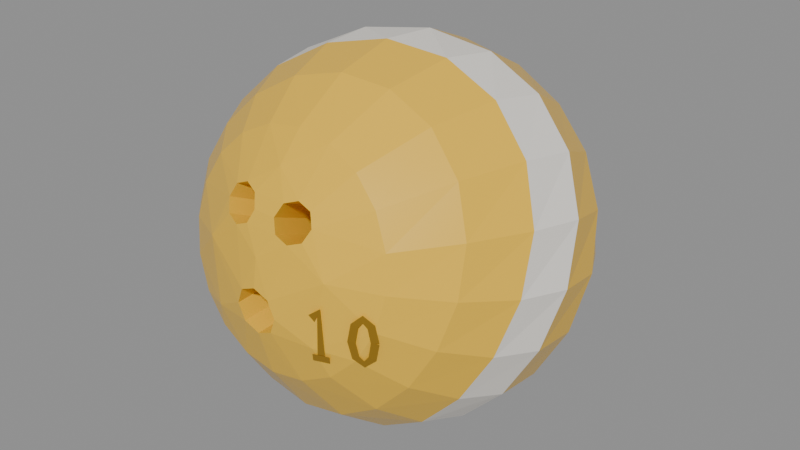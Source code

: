 # Source: cozy_bowling_ball_10lb.blend  (saved by Blender 5.2.45; exported with 4.5.12 LTS)
import bpy
from mathutils import Matrix  # noqa: F401  (used for matrix-valued properties, if any)

bpy.ops.wm.read_factory_settings(use_empty=True)
scene = bpy.context.scene
scene.name = 'Scene'

# ---- materials (node trees are filled in below, after node groups)
mat_bowling_ball_sunflower = bpy.data.materials.new('Bowling_Ball_Sunflower')
mat_bowling_ball_sunflower.diffuse_color = (0.8879, 0.5333, 0.03955, 1.0)
mat_bowling_cream_pearl = bpy.data.materials.new('Bowling_Cream_Pearl')
mat_bowling_cream_pearl.diffuse_color = (0.9047, 0.8632, 0.7913, 1.0)
mat_bowling_gold_brass = bpy.data.materials.new('Bowling_Gold_Brass')
mat_bowling_gold_brass.diffuse_color = (0.6867, 0.3813, 0.03955, 1.0)

# ---- material node trees
mat_bowling_ball_sunflower.use_nodes = True; mat_bowling_ball_sunflower.node_tree.nodes.clear()
_N = mat_bowling_ball_sunflower.node_tree.nodes; _L = mat_bowling_ball_sunflower.node_tree.links
n0 = _N.new('ShaderNodeBsdfPrincipled'); n0.name = 'Principled BSDF'; n0.location = (-200, 100)
n0.inputs[0].default_value = (0.8879, 0.5333, 0.03955, 1.0)
n0.inputs[2].default_value = 0.25
n0.inputs[10].default_value = 0.005
n1 = _N.new('ShaderNodeOutputMaterial'); n1.name = 'Material Output'; n1.location = (200, 100)
_L.new(n0.outputs[0], n1.inputs[0])
n1.is_active_output = True
mat_bowling_cream_pearl.use_nodes = True; mat_bowling_cream_pearl.node_tree.nodes.clear()
_N = mat_bowling_cream_pearl.node_tree.nodes; _L = mat_bowling_cream_pearl.node_tree.links
n0 = _N.new('ShaderNodeBsdfPrincipled'); n0.name = 'Principled BSDF'; n0.location = (-200, 100)
n0.inputs[0].default_value = (0.9047, 0.8632, 0.7913, 1.0)
n0.inputs[2].default_value = 0.4
n0.inputs[10].default_value = 0.005
n1 = _N.new('ShaderNodeOutputMaterial'); n1.name = 'Material Output'; n1.location = (200, 100)
_L.new(n0.outputs[0], n1.inputs[0])
n1.is_active_output = True
mat_bowling_gold_brass.use_nodes = True; mat_bowling_gold_brass.node_tree.nodes.clear()
_N = mat_bowling_gold_brass.node_tree.nodes; _L = mat_bowling_gold_brass.node_tree.links
n0 = _N.new('ShaderNodeBsdfPrincipled'); n0.name = 'Principled BSDF'; n0.location = (-200, 100)
n0.inputs[0].default_value = (0.6867, 0.3813, 0.03955, 1.0)
n0.inputs[1].default_value = 0.85
n0.inputs[2].default_value = 0.28
n0.inputs[10].default_value = 0.005
n1 = _N.new('ShaderNodeOutputMaterial'); n1.name = 'Material Output'; n1.location = (200, 100)
_L.new(n0.outputs[0], n1.inputs[0])
n1.is_active_output = True

# ---- meshes
me_ball_10lb_mesh = bpy.data.meshes.new('Ball_10lb_Mesh')
me_ball_10lb_mesh.from_pydata([(0.06377, -0.08586, 0.01825), (0.06065, -0.08176, 0.03753), (0.05159, -0.07807, 0.05492), (0.03749, -0.07513, 0.06872), (0.01971, -0.07325, 0.07758), (3.905e-18, -0.0726, 0.08063), (-0.01971, -0.07325, 0.07758), (-0.03749, -0.07513, 0.06872), (-0.05159, -0.07807, 0.05492), (-0.06065, -0.08176, 0.03753), (-0.06377, -0.08586, 0.01825), (-0.06065, -0.08996, -0.001027), (-0.05159, -0.09365, -0.01842), (-0.03749, -0.09659, -0.03222), (-0.01971, -0.09847, -0.04108), (-1.172e-17, -0.09912, -0.04413), (0.01971, -0.09847, -0.04108), (0.03749, -0.09659, -0.03222), (0.05159, -0.09365, -0.01842), (0.06065, -0.08996, -0.001027), (-0.0065, -0.09853, 0.04497), (-0.009575, -0.09487, 0.05178), (-0.017, -0.09233, 0.05439), (-0.02442, -0.09245, 0.05127), (-0.0275, -0.09517, 0.04425), (-0.02442, -0.09886, 0.03745), (-0.017, -0.1013, 0.03483), (-0.009575, -0.1012, 0.03794), (0.0275, -0.09517, 0.04425), (0.02442, -0.09245, 0.05127), (0.017, -0.09233, 0.05439), (0.009575, -0.09487, 0.05178), (0.0065, -0.09853, 0.04497), (0.009575, -0.1012, 0.03794), (0.017, -0.1013, 0.03483), (0.02442, -0.09886, 0.03745), (0.0125, -0.1077, -0.004201), (0.008839, -0.108, 0.004906), (7.654e-19, -0.1082, 0.008676), (-0.008839, -0.108, 0.004906), (-0.0125, -0.1077, -0.004201), (-0.008839, -0.1073, -0.01332), (-2.296e-18, -0.1071, -0.0171), (0.008839, -0.1073, -0.01332), (0.0, -0.1057, 0.02451), (-0.038, -0.09941, 0.02113), (0.038, -0.09941, 0.02113), (0.0, -0.08655, 0.06543), (-0.032, -0.1026, -0.015), (0.032, -0.1026, -0.015), (0.002901, -0.04468, 0.02024), (-0.0001745, -0.04101, 0.02705), (-0.007599, -0.03848, 0.02965), (-0.01502, -0.0386, 0.02653), (-0.0181, -0.04132, 0.01952), (-0.01502, -0.04501, 0.01272), (-0.007599, -0.04749, 0.0101), (-0.0001745, -0.04735, 0.01321), (0.0181, -0.04132, 0.01952), (0.01502, -0.0386, 0.02653), (0.007599, -0.03848, 0.02965), (0.0001745, -0.04101, 0.02705), (-0.002901, -0.04468, 0.02024), (0.0001745, -0.04735, 0.01321), (0.007599, -0.04749, 0.0101), (0.01502, -0.04501, 0.01272), (0.0125, -0.03974, -0.001665), (0.008839, -0.04008, 0.007442), (7.654e-19, -0.0402, 0.01121), (-0.008839, -0.04008, 0.007442), (-0.0125, -0.03974, -0.001665), (-0.008839, -0.03936, -0.01078), (-2.296e-18, -0.03919, -0.01456), (0.008839, -0.03936, -0.01078), (0.08758, -0.06264, 0.01331), (0.08528, -0.054, 0.0398), (0.07385, -0.04621, 0.06468), (0.05393, -0.04121, 0.08465), (0.02805, -0.04018, 0.0968), (5.418e-18, -0.04304, 0.0996), (-0.0264, -0.04852, 0.09339), (-0.04861, -0.05479, 0.08004), (-0.0658, -0.06031, 0.06169), (-0.07792, -0.06432, 0.03955), (-0.08424, -0.06689, 0.01422), (-0.08305, -0.0686, -0.013), (-0.07286, -0.0702, -0.0392), (-0.05387, -0.07222, -0.06046), (-0.02836, -0.07474, -0.07336), (-1.664e-17, -0.07724, -0.0762), (0.02737, -0.0788, -0.06938), (0.05091, -0.0785, -0.05495), (0.06923, -0.07571, -0.03533), (0.08175, -0.07028, -0.01222), (0.103, -0.03336, 0.007091), (0.09977, -0.02037, 0.03747), (0.08588, -0.008982, 0.0657), (0.06259, -0.002494, 0.0886), (0.03269, -0.002676, 0.1034), (6.359e-18, -0.009144, 0.1081), (-0.03113, -0.01947, 0.1021), (-0.05731, -0.03017, 0.08705), (-0.07746, -0.03823, 0.06566), (-0.0918, -0.04227, 0.03948), (-0.09937, -0.04261, 0.009057), (-0.09771, -0.04073, -0.0238), (-0.08513, -0.03874, -0.055), (-0.06255, -0.03864, -0.0798), (-0.03291, -0.04134, -0.09476), (-1.941e-17, -0.04615, -0.09819), (0.03212, -0.05097, -0.09024), (0.05996, -0.05332, -0.07304), (0.08162, -0.05137, -0.04971), (0.09636, -0.04447, -0.02256), (0.1085, -0.0007763, 0.000165), (0.1029, 0.01469, 0.03106), (0.08694, 0.02775, 0.05868), (0.06298, 0.03469, 0.08125), (0.0333, 0.03375, 0.09759), (6.641e-18, 0.02537, 0.1055), (-0.0334, 0.01222, 0.1025), (-0.06271, -0.001369, 0.08853), (-0.08548, -0.01123, 0.06588), (-0.1009, -0.01523, 0.03677), (-0.1076, -0.01369, 0.002909), (-0.1032, -0.008802, -0.0324), (-0.08743, -0.00382, -0.06413), (-0.06302, -0.001807, -0.0883), (-0.0331, -0.004355, -0.1032), (-1.981e-17, -0.01077, -0.108), (0.03351, -0.01819, -0.1016), (0.06371, -0.02288, -0.08479), (0.08749, -0.02188, -0.06033), (0.103, -0.01411, -0.0312), (0.1035, 0.032, -0.006801), (0.09532, 0.0471, 0.02165), (0.07851, 0.05933, 0.0457), (0.05642, 0.06561, 0.06545), (0.03031, 0.06474, 0.08162), (6.257e-18, 0.05693, 0.09236), (-0.03272, 0.04416, 0.09355), (-0.06335, 0.03042, 0.08267), (-0.08759, 0.0202, 0.06076), (-0.1028, 0.01623, 0.0307), (-0.1069, 0.01839, -0.00391), (-0.09872, 0.02424, -0.03794), (-0.0805, 0.03015, -0.0662), (-0.05656, 0.03285, -0.08657), (-0.02964, 0.03066, -0.09977), (-1.809e-17, 0.02408, -0.1058), (0.03153, 0.01596, -0.1026), (0.06152, 0.01037, -0.08877), (0.08555, 0.01083, -0.06585), (0.1002, 0.01857, -0.03723), (0.08824, 0.06175, -0.01313), (0.07884, 0.0738, 0.0105), (0.06323, 0.08317, 0.02929), (0.04507, 0.08799, 0.04471), (0.02463, 0.08778, 0.05883), (5.269e-18, 0.08253, 0.07043), (-0.02872, 0.07312, 0.07484), (-0.05756, 0.06218, 0.06777), (-0.08089, 0.05343, 0.04873), (-0.09426, 0.04955, 0.02078), (-0.09527, 0.05079, -0.0108), (-0.08452, 0.05518, -0.0398), (-0.06617, 0.05974, -0.06185), (-0.04526, 0.06183, -0.07682), (-0.02366, 0.06007, -0.0872), (-1.474e-17, 0.05475, -0.09367), (0.02651, 0.04802, -0.09361), (0.05319, 0.04334, -0.08405), (0.07499, 0.04384, -0.06502), (0.08738, 0.05055, -0.03977), (0.06427, 0.08551, -0.01818), (0.0559, 0.09298, -0.001196), (0.04381, 0.09858, 0.01158), (0.031, 0.1016, 0.02202), (0.01719, 0.1021, 0.03238), (3.795e-18, 0.1, 0.04211), (-0.02146, 0.09528, 0.04726), (-0.04432, 0.08899, 0.04345), (-0.06321, 0.08319, 0.02927), (-0.07319, 0.07975, 0.007361), (-0.07214, 0.07928, -0.01685), (-0.06175, 0.08086, -0.0377), (-0.04667, 0.08284, -0.05227), (-0.03118, 0.08366, -0.06166), (-0.01626, 0.0824, -0.06869), (-1.032e-17, 0.07913, -0.07424), (0.01907, 0.0751, -0.07595), (0.03919, 0.07251, -0.07056), (0.05593, 0.07334, -0.05714), (0.06488, 0.07814, -0.03816), (0.03384, 0.1008, -0.02143), (0.02891, 0.1038, -0.01247), (0.0223, 0.106, -0.005967), (0.01571, 0.1074, -0.0007184), (0.008796, 0.108, 0.004713), (1.983e-18, 0.108, 0.01015), (-0.0115, 0.1071, 0.01341), (-0.02424, 0.1051, 0.01178), (-0.03493, 0.1026, 0.004125), (-0.04027, 0.1004, -0.007973), (-0.039, 0.09903, -0.02105), (-0.03259, 0.0985, -0.03176), (-0.02404, 0.09844, -0.03878), (-0.01581, 0.09829, -0.04314), (-0.008237, 0.09761, -0.04666), (-5.289e-18, 0.09634, -0.04991), (0.009955, 0.09497, -0.05151), (0.0208, 0.09437, -0.04933), (0.02994, 0.09524, -0.04248), (0.03462, 0.09764, -0.03225), (0.0, 0.1061, -0.02256), (0.03187, -0.104, 0.004376), (0.03465, -0.1032, 0.00154), (0.03752, -0.1019, 0.008727), (0.03619, -0.1026, 0.005012), (0.03804, -0.1001, -0.01997), (0.03426, -0.1014, -0.01995), (0.03197, -0.1025, -0.01795), (0.03165, -0.1019, -0.02191), (0.04025, -0.09958, -0.018), (0.03993, -0.09891, -0.02196), (0.05919, -0.09115, -0.006921), (0.06251, -0.08896, -0.006176), (0.05806, -0.09212, 0.001585), (0.06102, -0.09013, 0.003517), (0.05615, -0.09321, 0.0043), (0.05605, -0.093, 0.008322), (0.05428, -0.0944, 0.001558), (0.05117, -0.09607, 0.003446), (0.05297, -0.09492, -0.006612), (0.04944, -0.0968, -0.006624), (0.05385, -0.0935, -0.01473), (0.05065, -0.09496, -0.01663), (0.05558, -0.09201, -0.01742), (0.05528, -0.09136, -0.02138), (0.05764, -0.09122, -0.0147), (0.0605, -0.08902, -0.01656), (0.05921, -0.09119, -0.006213), (0.06249, -0.08892, -0.006884), (-0.0148, 0.1054, -0.02292), (-0.0172, 0.1053, -0.02187), (-0.01039, 0.1077, -0.01227), (-0.01223, 0.1077, -0.01039), (-9.797e-19, 0.1086, -0.008056), (-9.797e-19, 0.1088, -0.005432), (0.01039, 0.1077, -0.01227), (0.01223, 0.1077, -0.01039), (0.0147, 0.1055, -0.02243), (0.0173, 0.1052, -0.02235), (0.01039, 0.1034, -0.0326), (0.01223, 0.1026, -0.03432), (2.939e-18, 0.1025, -0.03681), (2.939e-18, 0.1016, -0.03928), (-0.01039, 0.1034, -0.0326), (-0.01223, 0.1026, -0.03432), (-0.0148, 0.1056, -0.02194), (-0.0172, 0.1051, -0.02284), (0.022, 0.1047, -0.02073), (0.022, 0.1041, -0.02366), (-0.022, 0.1047, -0.02073), (-0.022, 0.1041, -0.02366), (0.0015, 0.09984, -0.04371), (-0.0015, 0.09984, -0.04371), (0.0015, 0.109, -0.0006745), (-0.0015, 0.109, -0.0006745)], [], [(10, 11, 45), (9, 10, 45), (13, 48, 12), (11, 12, 48), (45, 11, 48), (25, 24, 45), (9, 45, 24), (8, 9, 24), (24, 23, 8), (23, 7, 8), (15, 42, 14), (42, 41, 14), (39, 44, 26), (27, 26, 44), (48, 13, 14), (14, 41, 48), (41, 40, 48), (45, 48, 40), (40, 39, 45), (39, 26, 45), (25, 45, 26), (7, 23, 22), (22, 6, 7), (31, 30, 47), (19, 0, 46), (0, 1, 46), (49, 17, 18), (18, 19, 49), (19, 46, 49), (28, 35, 46), (46, 1, 28), (1, 2, 28), (29, 28, 2), (2, 3, 29), (17, 49, 16), (43, 16, 49), (36, 43, 49), (49, 46, 36), (37, 36, 46), (34, 37, 46), (46, 35, 34), (29, 3, 30), (3, 4, 30), (47, 30, 4), (5, 47, 4), (42, 15, 16), (16, 43, 42), (44, 39, 38), (38, 37, 44), (37, 34, 44), (34, 33, 44), (27, 44, 33), (20, 27, 33), (33, 32, 20), (21, 20, 32), (32, 31, 21), (31, 47, 21), (22, 21, 47), (6, 22, 47), (47, 5, 6), (20, 21, 51, 50), (21, 22, 52, 51), (22, 23, 53, 52), (23, 24, 54, 53), (24, 25, 55, 54), (25, 26, 56, 55), (26, 27, 57, 56), (27, 20, 50, 57), (50, 51, 52), (50, 52, 53), (50, 53, 54), (50, 54, 55), (50, 55, 56), (50, 56, 57), (28, 29, 59, 58), (29, 30, 60, 59), (30, 31, 61, 60), (31, 32, 62, 61), (32, 33, 63, 62), (33, 34, 64, 63), (34, 35, 65, 64), (35, 28, 58, 65), (58, 59, 60), (58, 60, 61), (58, 61, 62), (58, 62, 63), (58, 63, 64), (58, 64, 65), (36, 37, 67, 66), (37, 38, 68, 67), (38, 39, 69, 68), (39, 40, 70, 69), (40, 41, 71, 70), (41, 42, 72, 71), (42, 43, 73, 72), (43, 36, 66, 73), (66, 67, 68), (66, 68, 69), (66, 69, 70), (66, 70, 71), (66, 71, 72), (66, 72, 73), (0, 74, 75, 1), (1, 75, 76, 2), (2, 76, 77, 3), (3, 77, 78, 4), (4, 78, 79, 5), (5, 79, 80, 6), (6, 80, 81, 7), (7, 81, 82, 8), (8, 82, 83, 9), (9, 83, 84, 10), (10, 84, 85, 11), (11, 85, 86, 12), (12, 86, 87, 13), (13, 87, 88, 14), (14, 88, 89, 15), (15, 89, 90, 16), (16, 90, 91, 17), (17, 91, 92, 18), (18, 92, 93, 19), (19, 93, 74, 0), (74, 94, 95, 75), (75, 95, 96, 76), (76, 96, 97, 77), (77, 97, 98, 78), (78, 98, 99, 79), (79, 99, 100, 80), (80, 100, 101, 81), (81, 101, 102, 82), (82, 102, 103, 83), (83, 103, 104, 84), (84, 104, 105, 85), (85, 105, 106, 86), (86, 106, 107, 87), (87, 107, 108, 88), (88, 108, 109, 89), (89, 109, 110, 90), (90, 110, 111, 91), (91, 111, 112, 92), (92, 112, 113, 93), (93, 113, 94, 74), (94, 114, 115, 95), (95, 115, 116, 96), (96, 116, 117, 97), (97, 117, 118, 98), (98, 118, 119, 99), (99, 119, 120, 100), (100, 120, 121, 101), (101, 121, 122, 102), (102, 122, 123, 103), (103, 123, 124, 104), (104, 124, 125, 105), (105, 125, 126, 106), (106, 126, 127, 107), (107, 127, 128, 108), (108, 128, 129, 109), (109, 129, 130, 110), (110, 130, 131, 111), (111, 131, 132, 112), (112, 132, 133, 113), (113, 133, 114, 94), (114, 134, 135, 115), (115, 135, 136, 116), (116, 136, 137, 117), (117, 137, 138, 118), (118, 138, 139, 119), (119, 139, 140, 120), (120, 140, 141, 121), (121, 141, 142, 122), (122, 142, 143, 123), (123, 143, 144, 124), (124, 144, 145, 125), (125, 145, 146, 126), (126, 146, 147, 127), (127, 147, 148, 128), (128, 148, 149, 129), (129, 149, 150, 130), (130, 150, 151, 131), (131, 151, 152, 132), (132, 152, 153, 133), (133, 153, 134, 114), (134, 154, 155, 135), (135, 155, 156, 136), (136, 156, 157, 137), (137, 157, 158, 138), (138, 158, 159, 139), (139, 159, 160, 140), (140, 160, 161, 141), (141, 161, 162, 142), (142, 162, 163, 143), (143, 163, 164, 144), (144, 164, 165, 145), (145, 165, 166, 146), (146, 166, 167, 147), (147, 167, 168, 148), (148, 168, 169, 149), (149, 169, 170, 150), (150, 170, 171, 151), (151, 171, 172, 152), (152, 172, 173, 153), (153, 173, 154, 134), (154, 174, 175, 155), (155, 175, 176, 156), (156, 176, 177, 157), (157, 177, 178, 158), (158, 178, 179, 159), (159, 179, 180, 160), (160, 180, 181, 161), (161, 181, 182, 162), (162, 182, 183, 163), (163, 183, 184, 164), (164, 184, 185, 165), (165, 185, 186, 166), (166, 186, 187, 167), (167, 187, 188, 168), (168, 188, 189, 169), (169, 189, 190, 170), (170, 190, 191, 171), (171, 191, 192, 172), (172, 192, 193, 173), (173, 193, 174, 154), (174, 194, 195, 175), (175, 195, 196, 176), (176, 196, 197, 177), (177, 197, 198, 178), (178, 198, 199, 179), (179, 199, 200, 180), (180, 200, 201, 181), (181, 201, 202, 182), (182, 202, 203, 183), (183, 203, 204, 184), (184, 204, 205, 185), (185, 205, 206, 186), (186, 206, 207, 187), (187, 207, 208, 188), (188, 208, 209, 189), (189, 209, 210, 190), (190, 210, 211, 191), (191, 211, 212, 192), (192, 212, 213, 193), (193, 213, 194, 174), (194, 214, 195), (195, 214, 196), (196, 214, 197), (197, 214, 198), (198, 214, 199), (199, 214, 200), (200, 214, 201), (201, 214, 202), (202, 214, 203), (203, 214, 204), (204, 214, 205), (205, 214, 206), (206, 214, 207), (207, 214, 208), (208, 214, 209), (209, 214, 210), (210, 214, 211), (211, 214, 212), (212, 214, 213), (213, 214, 194), (216, 218, 217, 215), (218, 220, 219, 217), (222, 224, 223, 221), (226, 228, 227, 225), (228, 230, 229, 227), (230, 232, 231, 229), (232, 234, 233, 231), (234, 236, 235, 233), (236, 238, 237, 235), (238, 240, 239, 237), (240, 242, 241, 239), (244, 246, 245, 243), (246, 248, 247, 245), (248, 250, 249, 247), (250, 252, 251, 249), (252, 254, 253, 251), (254, 256, 255, 253), (256, 258, 257, 255), (258, 260, 259, 257), (262, 264, 263, 261), (266, 268, 267, 265)])
me_ball_10lb_mesh.polygons.foreach_set('material_index', [0, 0, 0, 0, 0, 0, 0, 0, 0, 0, 0, 0, 0, 0, 0, 0, 0, 0, 0, 0, 0, 0, 0, 0, 0, 0, 0, 0, 0, 0, 0, 0, 0, 0, 0, 0, 0, 0, 0, 0, 0, 0, 0, 0, 0, 0, 0, 0, 0, 0, 0, 0, 0, 0, 0, 0, 0, 0, 0, 0, 0, 0, 0, 0, 0, 0, 0, 0, 0, 0, 0, 0, 0, 0, 0, 0, 0, 0, 0, 0, 0, 0, 0, 0, 0, 0, 0, 0, 0, 0, 0, 0, 0, 0, 0, 0, 0, 0, 0, 0, 0, 0, 0, 0, 0, 0, 0, 0, 0, 0, 0, 0, 0, 0, 0, 0, 0, 0, 0, 0, 0, 0, 0, 0, 0, 0, 0, 0, 0, 0, 0, 0, 0, 0, 0, 0, 0, 0, 0, 0, 0, 0, 1, 1, 1, 1, 1, 1, 1, 1, 1, 1, 1, 1, 1, 1, 1, 1, 1, 1, 1, 1, 0, 0, 0, 0, 0, 0, 0, 0, 0, 0, 0, 0, 0, 0, 0, 0, 0, 0, 0, 0, 0, 0, 1, 1, 1, 1, 1, 0, 0, 0, 0, 0, 1, 1, 1, 1, 1, 0, 0, 0, 0, 0, 0, 0, 0, 0, 0, 0, 0, 0, 0, 0, 0, 0, 0, 0, 0, 0, 0, 0, 0, 0, 0, 0, 0, 0, 0, 0, 0, 0, 0, 0, 0, 0, 0, 0, 0, 0, 0, 0, 0, 0, 0, 0, 0, 0, 0, 0, 0, 0, 0, 0, 0, 0, 0, 0, 0, 0, 0, 0, 2, 2, 2, 2, 2, 2, 2, 2, 2, 2, 2, 1, 1, 1, 1, 1, 1, 1, 1, 2, 2])
me_ball_10lb_mesh.materials.append(mat_bowling_ball_sunflower)
me_ball_10lb_mesh.materials.append(mat_bowling_cream_pearl)
me_ball_10lb_mesh.materials.append(mat_bowling_gold_brass)
me_ball_10lb_mesh.update()

# ---- objects
ob_ball_10lb_mesh = bpy.data.objects.new('Ball_10lb_Mesh', me_ball_10lb_mesh)
ob_ball_center = bpy.data.objects.new('Ball_Center', None)
ob_finger_hole_middle = bpy.data.objects.new('Finger_Hole_Middle', None)
ob_finger_hole_ring = bpy.data.objects.new('Finger_Hole_Ring', None)
ob_thumb_hole = bpy.data.objects.new('Thumb_Hole', None)

# ---- transforms, parenting, visibility, modifiers, constraints
ob_ball_10lb_mesh.location = (0.0, 0.0, 0.0)
ob_ball_center.parent = ob_ball_10lb_mesh
ob_ball_center.location = (0.0, 0.0, 0.0)
ob_ball_center.empty_display_size = 0.03
ob_finger_hole_middle.parent = ob_ball_10lb_mesh
ob_finger_hole_middle.location = (-0.017, -0.09738, 0.04472)
ob_finger_hole_middle.rotation_euler = (-1.146, -3.142, -0.1728)
ob_finger_hole_middle.empty_display_type = 'ARROWS'
ob_finger_hole_middle.empty_display_size = 0.04
ob_finger_hole_ring.parent = ob_ball_10lb_mesh
ob_finger_hole_ring.location = (0.017, -0.09738, 0.04472)
ob_finger_hole_ring.rotation_euler = (-1.146, -3.142, 0.1728)
ob_finger_hole_ring.empty_display_type = 'ARROWS'
ob_finger_hole_ring.empty_display_size = 0.04
ob_thumb_hole.parent = ob_ball_10lb_mesh
ob_thumb_hole.location = (0.0, -0.1084, -0.004046)
ob_thumb_hole.rotation_euler = (1.534, -0.0, -3.142)
ob_thumb_hole.empty_display_type = 'ARROWS'
ob_thumb_hole.empty_display_size = 0.04

# ---- collection membership
scene.collection.objects.link(ob_ball_10lb_mesh)
scene.collection.objects.link(ob_ball_center)
scene.collection.objects.link(ob_finger_hole_middle)
scene.collection.objects.link(ob_finger_hole_ring)
scene.collection.objects.link(ob_thumb_hole)

# ---- scene / render settings (as saved in the file)
scene.frame_start = 1; scene.frame_end = 250; scene.frame_set(1)
scene.render.engine = 'BLENDER_EEVEE_NEXT'
scene.render.fps = 30
scene.render.bake_bias = 0.0
scene.render.bake_samples = 0
scene.render.compositor_device = 'GPU'
scene.eevee.use_volume_custom_range = False
scene.eevee.fast_gi_thickness_near = 0.1
scene.eevee.fast_gi_thickness_far = 0.0
scene.eevee.ray_tracing_options.screen_trace_thickness = 0.1
bpy.context.view_layer.update()

# ---- added for rendering (the .blend has no active camera and no usable light): camera, sun + grey world if the file has none
cam_auto = bpy.data.cameras.new('AutoCamera')
cam_auto.lens = 50.0
cam_auto.sensor_width = 36.0
cam_auto.clip_end = 1000.0
ob_auto_camera = bpy.data.objects.new('AutoCamera', cam_auto)
scene.collection.objects.link(ob_auto_camera)
ob_auto_camera.location = (0.3473, -0.415801, 0.277553)
ob_auto_camera.rotation_euler = (1.09748, -7.21219e-08, 0.694738)
scene.camera = ob_auto_camera
light_auto_sun = bpy.data.lights.new('AutoSun', 'SUN')
light_auto_sun.energy = 3.0
light_auto_sun.angle = 0.0523599
ob_auto_sun = bpy.data.objects.new('AutoSun', light_auto_sun)
scene.collection.objects.link(ob_auto_sun)
ob_auto_sun.rotation_euler = (0.872665, 0.174533, 0.523599)
if scene.world is None:
    world_auto = bpy.data.worlds.new('AutoWorld')
    world_auto.color = (0.3, 0.3, 0.3)
    scene.world = world_auto
bpy.context.view_layer.update()
